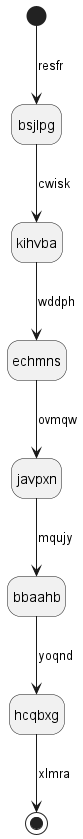

The diagram above was rendered by PlantUML. Its source (embedded in the PNG):
@startuml
hide empty description
state bsjlpg
[*] --> bsjlpg : resfr
bsjlpg --> kihvba : cwisk
kihvba --> echmns : wddph
echmns --> javpxn : ovmqw
javpxn --> bbaahb : mqujy
bbaahb --> hcqbxg : yoqnd
hcqbxg --> [*] : xlmra
@enduml